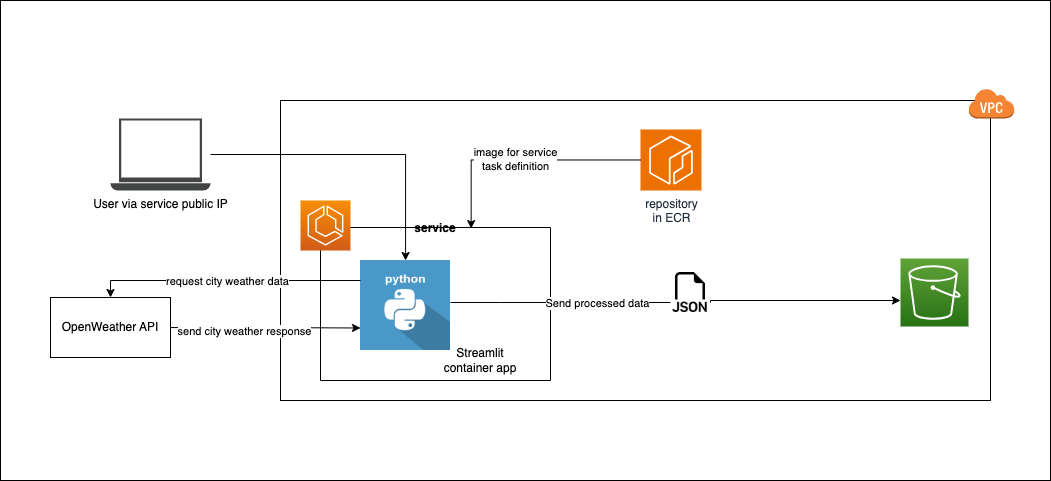

The diagram above was exported from draw.io. Its source (the exported page's mxGraphModel, read from the mxfile embedded in the PNG):
<mxGraphModel dx="2122" dy="1816" grid="1" gridSize="10" guides="1" tooltips="1" connect="1" arrows="1" fold="1" page="1" pageScale="1" pageWidth="850" pageHeight="1100" math="0" shadow="0">
  <root>
    <mxCell id="0" />
    <mxCell id="1" parent="0" />
    <mxCell id="hKO0BvMYBc3Rjg1vzOjt-2" value="" style="rounded=0;whiteSpace=wrap;html=1;fillColor=none;" parent="1" vertex="1">
      <mxGeometry x="50" y="40" width="710" height="300" as="geometry" />
    </mxCell>
    <mxCell id="hKO0BvMYBc3Rjg1vzOjt-16" value="service" style="swimlane;startSize=0;fillColor=none;gradientColor=none;" parent="1" vertex="1">
      <mxGeometry x="90" y="167" width="230" height="153" as="geometry" />
    </mxCell>
    <mxCell id="hKO0BvMYBc3Rjg1vzOjt-10" value="" style="shape=image;html=1;verticalAlign=top;verticalLabelPosition=bottom;labelBackgroundColor=#ffffff;imageAspect=0;aspect=fixed;image=https://cdn0.iconfinder.com/data/icons/long-shadow-web-icons/512/python-128.png;fillColor=none;" parent="hKO0BvMYBc3Rjg1vzOjt-16" vertex="1">
      <mxGeometry x="40" y="33" width="90" height="90" as="geometry" />
    </mxCell>
    <mxCell id="hKO0BvMYBc3Rjg1vzOjt-11" value="Streamlit container app" style="text;html=1;strokeColor=none;fillColor=none;align=center;verticalAlign=middle;whiteSpace=wrap;rounded=0;" parent="hKO0BvMYBc3Rjg1vzOjt-16" vertex="1">
      <mxGeometry x="110" y="123" width="100" height="20" as="geometry" />
    </mxCell>
    <mxCell id="hKO0BvMYBc3Rjg1vzOjt-3" value="" style="sketch=0;points=[[0,0,0],[0.25,0,0],[0.5,0,0],[0.75,0,0],[1,0,0],[0,1,0],[0.25,1,0],[0.5,1,0],[0.75,1,0],[1,1,0],[0,0.25,0],[0,0.5,0],[0,0.75,0],[1,0.25,0],[1,0.5,0],[1,0.75,0]];outlineConnect=0;fontColor=#232F3E;gradientColor=#60A337;gradientDirection=north;fillColor=#277116;strokeColor=#ffffff;dashed=0;verticalLabelPosition=bottom;verticalAlign=top;align=center;html=1;fontSize=12;fontStyle=0;aspect=fixed;shape=mxgraph.aws4.resourceIcon;resIcon=mxgraph.aws4.s3;" parent="1" vertex="1">
      <mxGeometry x="670" y="198" width="68" height="68" as="geometry" />
    </mxCell>
    <mxCell id="hKO0BvMYBc3Rjg1vzOjt-12" value="" style="sketch=0;points=[[0,0,0],[0.25,0,0],[0.5,0,0],[0.75,0,0],[1,0,0],[0,1,0],[0.25,1,0],[0.5,1,0],[0.75,1,0],[1,1,0],[0,0.25,0],[0,0.5,0],[0,0.75,0],[1,0.25,0],[1,0.5,0],[1,0.75,0]];outlineConnect=0;fontColor=#232F3E;gradientColor=#F78E04;gradientDirection=north;fillColor=#D05C17;strokeColor=#ffffff;dashed=0;verticalLabelPosition=bottom;verticalAlign=top;align=center;html=1;fontSize=12;fontStyle=0;aspect=fixed;shape=mxgraph.aws4.resourceIcon;resIcon=mxgraph.aws4.ecs;" parent="1" vertex="1">
      <mxGeometry x="70" y="140" width="50" height="50" as="geometry" />
    </mxCell>
    <mxCell id="hKO0BvMYBc3Rjg1vzOjt-19" style="edgeStyle=orthogonalEdgeStyle;rounded=0;orthogonalLoop=1;jettySize=auto;html=1;startArrow=none;exitX=1;exitY=0.75;exitDx=0;exitDy=0;" parent="1" source="hKO0BvMYBc3Rjg1vzOjt-23" edge="1">
      <mxGeometry relative="1" as="geometry">
        <mxPoint x="670" y="240" as="targetPoint" />
        <Array as="points">
          <mxPoint x="480" y="240" />
        </Array>
      </mxGeometry>
    </mxCell>
    <mxCell id="hKO0BvMYBc3Rjg1vzOjt-24" value="" style="edgeStyle=orthogonalEdgeStyle;rounded=0;orthogonalLoop=1;jettySize=auto;html=1;entryX=0;entryY=0.75;entryDx=0;entryDy=0;endArrow=none;" parent="1" source="hKO0BvMYBc3Rjg1vzOjt-10" target="hKO0BvMYBc3Rjg1vzOjt-23" edge="1">
      <mxGeometry relative="1" as="geometry">
        <mxPoint x="210" y="231.5" as="sourcePoint" />
        <mxPoint x="665.5" y="231.5" as="targetPoint" />
        <Array as="points">
          <mxPoint x="270" y="242" />
          <mxPoint x="270" y="242" />
        </Array>
      </mxGeometry>
    </mxCell>
    <mxCell id="hKO0BvMYBc3Rjg1vzOjt-34" value="Send processed data" style="edgeLabel;html=1;align=center;verticalAlign=middle;resizable=0;points=[];" parent="hKO0BvMYBc3Rjg1vzOjt-24" vertex="1" connectable="0">
      <mxGeometry x="0.3273" relative="1" as="geometry">
        <mxPoint as="offset" />
      </mxGeometry>
    </mxCell>
    <mxCell id="hKO0BvMYBc3Rjg1vzOjt-23" value="" style="shape=image;html=1;verticalAlign=top;verticalLabelPosition=bottom;labelBackgroundColor=#ffffff;imageAspect=0;aspect=fixed;image=https://cdn1.iconfinder.com/data/icons/bootstrap-vol-3/16/filetype-json-128.png;fillColor=none;gradientColor=none;" parent="1" vertex="1">
      <mxGeometry x="440" y="212" width="40" height="40" as="geometry" />
    </mxCell>
    <mxCell id="hKO0BvMYBc3Rjg1vzOjt-27" style="edgeStyle=orthogonalEdgeStyle;rounded=0;orthogonalLoop=1;jettySize=auto;html=1;entryX=0;entryY=0.75;entryDx=0;entryDy=0;" parent="1" source="hKO0BvMYBc3Rjg1vzOjt-26" target="hKO0BvMYBc3Rjg1vzOjt-10" edge="1">
      <mxGeometry relative="1" as="geometry" />
    </mxCell>
    <mxCell id="hKO0BvMYBc3Rjg1vzOjt-32" value="send city weather response" style="edgeLabel;html=1;align=center;verticalAlign=middle;resizable=0;points=[];" parent="hKO0BvMYBc3Rjg1vzOjt-27" vertex="1" connectable="0">
      <mxGeometry x="-0.2298" y="-3" relative="1" as="geometry">
        <mxPoint as="offset" />
      </mxGeometry>
    </mxCell>
    <mxCell id="hKO0BvMYBc3Rjg1vzOjt-26" value="OpenWeather API" style="rounded=0;whiteSpace=wrap;html=1;" parent="1" vertex="1">
      <mxGeometry x="-180" y="237" width="120" height="60" as="geometry" />
    </mxCell>
    <mxCell id="hKO0BvMYBc3Rjg1vzOjt-29" style="edgeStyle=orthogonalEdgeStyle;rounded=0;orthogonalLoop=1;jettySize=auto;html=1;" parent="1" source="hKO0BvMYBc3Rjg1vzOjt-28" target="hKO0BvMYBc3Rjg1vzOjt-10" edge="1">
      <mxGeometry relative="1" as="geometry" />
    </mxCell>
    <mxCell id="hKO0BvMYBc3Rjg1vzOjt-28" value="User via service public IP" style="sketch=0;pointerEvents=1;shadow=0;dashed=0;html=1;strokeColor=none;fillColor=#434445;aspect=fixed;labelPosition=center;verticalLabelPosition=bottom;verticalAlign=top;align=center;outlineConnect=0;shape=mxgraph.vvd.laptop;" parent="1" vertex="1">
      <mxGeometry x="-120" y="58" width="100" height="72" as="geometry" />
    </mxCell>
    <mxCell id="hKO0BvMYBc3Rjg1vzOjt-30" style="edgeStyle=orthogonalEdgeStyle;rounded=0;orthogonalLoop=1;jettySize=auto;html=1;entryX=0.5;entryY=0;entryDx=0;entryDy=0;" parent="1" source="hKO0BvMYBc3Rjg1vzOjt-10" target="hKO0BvMYBc3Rjg1vzOjt-26" edge="1">
      <mxGeometry relative="1" as="geometry">
        <Array as="points">
          <mxPoint x="-120" y="220" />
        </Array>
      </mxGeometry>
    </mxCell>
    <mxCell id="hKO0BvMYBc3Rjg1vzOjt-31" value="request city weather data" style="edgeLabel;html=1;align=center;verticalAlign=middle;resizable=0;points=[];" parent="hKO0BvMYBc3Rjg1vzOjt-30" vertex="1" connectable="0">
      <mxGeometry relative="1" as="geometry">
        <mxPoint as="offset" />
      </mxGeometry>
    </mxCell>
    <mxCell id="hKO0BvMYBc3Rjg1vzOjt-33" value="" style="outlineConnect=0;dashed=0;verticalLabelPosition=bottom;verticalAlign=top;align=center;html=1;shape=mxgraph.aws3.virtual_private_cloud;fillColor=#F58534;gradientColor=none;" parent="1" vertex="1">
      <mxGeometry x="738" y="28" width="45.75" height="30" as="geometry" />
    </mxCell>
    <mxCell id="upvQMlfkZ8DrlGexrWCf-1" value="repository&lt;div&gt;in ECR&lt;/div&gt;" style="sketch=0;points=[[0,0,0],[0.25,0,0],[0.5,0,0],[0.75,0,0],[1,0,0],[0,1,0],[0.25,1,0],[0.5,1,0],[0.75,1,0],[1,1,0],[0,0.25,0],[0,0.5,0],[0,0.75,0],[1,0.25,0],[1,0.5,0],[1,0.75,0]];outlineConnect=0;fontColor=#232F3E;fillColor=#ED7100;strokeColor=#ffffff;dashed=0;verticalLabelPosition=bottom;verticalAlign=top;align=center;html=1;fontSize=12;fontStyle=0;aspect=fixed;shape=mxgraph.aws4.resourceIcon;resIcon=mxgraph.aws4.ecr;" vertex="1" parent="1">
      <mxGeometry x="410" y="69" width="61" height="61" as="geometry" />
    </mxCell>
    <mxCell id="upvQMlfkZ8DrlGexrWCf-2" style="edgeStyle=orthogonalEdgeStyle;rounded=0;orthogonalLoop=1;jettySize=auto;html=1;entryX=0.655;entryY=0.007;entryDx=0;entryDy=0;entryPerimeter=0;" edge="1" parent="1" source="upvQMlfkZ8DrlGexrWCf-1" target="hKO0BvMYBc3Rjg1vzOjt-16">
      <mxGeometry relative="1" as="geometry" />
    </mxCell>
    <mxCell id="upvQMlfkZ8DrlGexrWCf-3" value="image for service&lt;div&gt;task definition&lt;/div&gt;" style="edgeLabel;html=1;align=center;verticalAlign=middle;resizable=0;points=[];" vertex="1" connectable="0" parent="upvQMlfkZ8DrlGexrWCf-2">
      <mxGeometry x="0.0576" y="-1" relative="1" as="geometry">
        <mxPoint as="offset" />
      </mxGeometry>
    </mxCell>
    <mxCell id="upvQMlfkZ8DrlGexrWCf-4" value="" style="rounded=0;whiteSpace=wrap;html=1;fillColor=none;" vertex="1" parent="1">
      <mxGeometry x="-230" y="-60" width="1050" height="480" as="geometry" />
    </mxCell>
  </root>
</mxGraphModel>